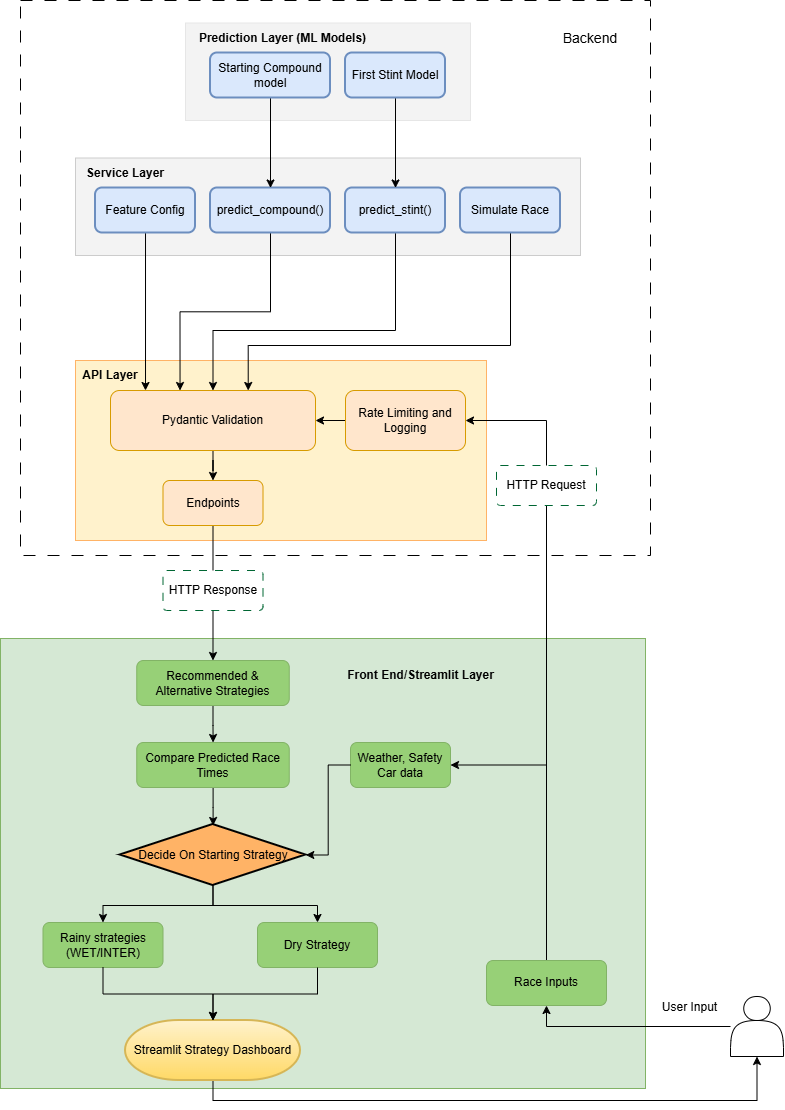

The diagram above was exported from draw.io. Its source (the exported page's mxGraphModel, read from the mxfile embedded in the PNG):
<mxGraphModel dx="1585" dy="822" grid="0" gridSize="15" guides="1" tooltips="1" connect="1" arrows="1" fold="1" page="1" pageScale="1" pageWidth="827" pageHeight="1169" math="0" shadow="0">
  <root>
    <mxCell id="0" />
    <mxCell id="1" parent="0" />
    <mxCell id="O33XDqmZ29m5j0q2WWSl-61" parent="1" style="rounded=0;whiteSpace=wrap;html=1;fillColor=#D5E8D4;strokeColor=#82b366;" value="" vertex="1">
      <mxGeometry height="450" width="645" x="10" y="668" as="geometry" />
    </mxCell>
    <mxCell id="O33XDqmZ29m5j0q2WWSl-34" parent="1" style="rounded=0;whiteSpace=wrap;html=1;fillColor=#FFF2CC;strokeColor=#FFB366;" value="" vertex="1">
      <mxGeometry height="180" width="411" x="85" y="390" as="geometry" />
    </mxCell>
    <mxCell id="O33XDqmZ29m5j0q2WWSl-22" parent="1" style="rounded=0;whiteSpace=wrap;html=1;fillColor=#F3F3F3;strokeColor=#E6E6E6;" value="" vertex="1">
      <mxGeometry height="97.5" width="285" x="195" y="52.5" as="geometry" />
    </mxCell>
    <mxCell id="O33XDqmZ29m5j0q2WWSl-19" parent="1" style="rounded=0;whiteSpace=wrap;html=1;fillColor=#F3F3F3;strokeColor=#CCCCCC;" value="" vertex="1">
      <mxGeometry height="97.5" width="505" x="85" y="187.5" as="geometry" />
    </mxCell>
    <mxCell id="O33XDqmZ29m5j0q2WWSl-29" edge="1" parent="1" source="O33XDqmZ29m5j0q2WWSl-15" style="edgeStyle=orthogonalEdgeStyle;rounded=0;orthogonalLoop=1;jettySize=auto;html=1;entryX=0.205;entryY=0.052;entryDx=0;entryDy=0;defaultLabelBackgroundColor=gap;" target="O33XDqmZ29m5j0q2WWSl-25">
      <mxGeometry relative="1" as="geometry" />
    </mxCell>
    <mxCell id="O33XDqmZ29m5j0q2WWSl-15" parent="1" style="rounded=1;whiteSpace=wrap;html=1;absoluteArcSize=1;arcSize=14;strokeWidth=2;fillColor=#dae8fc;strokeColor=#6c8ebf;" value="Feature Config" vertex="1">
      <mxGeometry height="45" width="100" x="105" y="217.5" as="geometry" />
    </mxCell>
    <mxCell id="O33XDqmZ29m5j0q2WWSl-30" edge="1" parent="1" source="O33XDqmZ29m5j0q2WWSl-16" style="edgeStyle=orthogonalEdgeStyle;rounded=0;orthogonalLoop=1;jettySize=auto;html=1;entryX=0.345;entryY=0.018;entryDx=0;entryDy=0;defaultLabelBackgroundColor=gap;" target="O33XDqmZ29m5j0q2WWSl-25">
      <mxGeometry relative="1" as="geometry" />
    </mxCell>
    <mxCell id="O33XDqmZ29m5j0q2WWSl-16" parent="1" style="rounded=1;whiteSpace=wrap;html=1;absoluteArcSize=1;arcSize=14;strokeWidth=2;fillColor=#dae8fc;strokeColor=#6c8ebf;" value="predict_compound()" vertex="1">
      <mxGeometry height="45" width="120" x="220" y="217.5" as="geometry" />
    </mxCell>
    <mxCell id="O33XDqmZ29m5j0q2WWSl-31" edge="1" parent="1" source="O33XDqmZ29m5j0q2WWSl-17" style="edgeStyle=orthogonalEdgeStyle;rounded=0;orthogonalLoop=1;jettySize=auto;html=1;defaultLabelBackgroundColor=gap;entryX=0.5;entryY=0;entryDx=0;entryDy=0;" target="O33XDqmZ29m5j0q2WWSl-25">
      <mxGeometry relative="1" as="geometry">
        <Array as="points">
          <mxPoint x="405" y="360" />
          <mxPoint x="222.5" y="360" />
        </Array>
        <mxPoint x="255" y="390" as="targetPoint" />
      </mxGeometry>
    </mxCell>
    <mxCell id="O33XDqmZ29m5j0q2WWSl-17" parent="1" style="rounded=1;whiteSpace=wrap;html=1;absoluteArcSize=1;arcSize=14;strokeWidth=2;fillColor=#dae8fc;strokeColor=#6c8ebf;" value="predict_stint()" vertex="1">
      <mxGeometry height="45" width="100" x="355" y="217.5" as="geometry" />
    </mxCell>
    <mxCell id="O33XDqmZ29m5j0q2WWSl-32" edge="1" parent="1" source="O33XDqmZ29m5j0q2WWSl-18" style="edgeStyle=orthogonalEdgeStyle;rounded=0;orthogonalLoop=1;jettySize=auto;html=1;entryX=0.689;entryY=-0.05;entryDx=0;entryDy=0;defaultLabelBackgroundColor=gap;" target="O33XDqmZ29m5j0q2WWSl-25">
      <mxGeometry relative="1" as="geometry">
        <Array as="points">
          <mxPoint x="520" y="375" />
          <mxPoint x="257.7" y="375" />
        </Array>
      </mxGeometry>
    </mxCell>
    <mxCell id="O33XDqmZ29m5j0q2WWSl-18" parent="1" style="rounded=1;whiteSpace=wrap;html=1;absoluteArcSize=1;arcSize=14;strokeWidth=2;fillColor=#dae8fc;strokeColor=#6c8ebf;" value="Simulate Race" vertex="1">
      <mxGeometry height="45" width="100" x="470" y="217.5" as="geometry" />
    </mxCell>
    <mxCell id="O33XDqmZ29m5j0q2WWSl-23" edge="1" parent="1" source="O33XDqmZ29m5j0q2WWSl-20" style="edgeStyle=orthogonalEdgeStyle;rounded=0;orthogonalLoop=1;jettySize=auto;html=1;exitX=0.5;exitY=1;exitDx=0;exitDy=0;entryX=0.5;entryY=0;entryDx=0;entryDy=0;defaultLabelBackgroundColor=gap;" target="O33XDqmZ29m5j0q2WWSl-16">
      <mxGeometry relative="1" as="geometry" />
    </mxCell>
    <mxCell id="O33XDqmZ29m5j0q2WWSl-20" parent="1" style="rounded=1;whiteSpace=wrap;html=1;absoluteArcSize=1;arcSize=14;strokeWidth=2;fillColor=#dae8fc;strokeColor=#6c8ebf;" value="Starting Compound model" vertex="1">
      <mxGeometry height="45" width="120" x="220" y="82.5" as="geometry" />
    </mxCell>
    <mxCell id="O33XDqmZ29m5j0q2WWSl-24" edge="1" parent="1" source="O33XDqmZ29m5j0q2WWSl-21" style="edgeStyle=orthogonalEdgeStyle;rounded=0;orthogonalLoop=1;jettySize=auto;html=1;exitX=0.5;exitY=1;exitDx=0;exitDy=0;entryX=0.5;entryY=0;entryDx=0;entryDy=0;defaultLabelBackgroundColor=gap;" target="O33XDqmZ29m5j0q2WWSl-17">
      <mxGeometry relative="1" as="geometry" />
    </mxCell>
    <mxCell id="O33XDqmZ29m5j0q2WWSl-21" parent="1" style="rounded=1;whiteSpace=wrap;html=1;absoluteArcSize=1;arcSize=14;strokeWidth=2;fillColor=#dae8fc;strokeColor=#6c8ebf;" value="First Stint Model" vertex="1">
      <mxGeometry height="45" width="100" x="355" y="82.5" as="geometry" />
    </mxCell>
    <mxCell id="O33XDqmZ29m5j0q2WWSl-33" edge="1" parent="1" source="O33XDqmZ29m5j0q2WWSl-25" style="edgeStyle=orthogonalEdgeStyle;rounded=0;orthogonalLoop=1;jettySize=auto;html=1;defaultLabelBackgroundColor=gap;" target="O33XDqmZ29m5j0q2WWSl-26" value="">
      <mxGeometry relative="1" as="geometry" />
    </mxCell>
    <mxCell id="O33XDqmZ29m5j0q2WWSl-25" parent="1" style="rounded=1;whiteSpace=wrap;html=1;roundedPerimeter=1;fillColor=#ffe6cc;strokeColor=#d79b00;" value="Pydantic Validation" vertex="1">
      <mxGeometry height="60" width="205" x="120" y="420" as="geometry" />
    </mxCell>
    <mxCell id="O33XDqmZ29m5j0q2WWSl-40" edge="1" parent="1" source="O33XDqmZ29m5j0q2WWSl-26" style="edgeStyle=orthogonalEdgeStyle;rounded=0;orthogonalLoop=1;jettySize=auto;html=1;exitX=0.5;exitY=1;exitDx=0;exitDy=0;defaultLabelBackgroundColor=gap;entryX=0.5;entryY=0;entryDx=0;entryDy=0;" target="O33XDqmZ29m5j0q2WWSl-42">
      <mxGeometry relative="1" x="0.563" as="geometry">
        <mxPoint x="222" y="675" as="targetPoint" />
      </mxGeometry>
    </mxCell>
    <mxCell id="O33XDqmZ29m5j0q2WWSl-26" parent="1" style="rounded=1;whiteSpace=wrap;html=1;roundedPerimeter=1;fillColor=#ffe6cc;strokeColor=#d79b00;" value="Endpoints" vertex="1">
      <mxGeometry height="45" width="100" x="172.5" y="510" as="geometry" />
    </mxCell>
    <mxCell id="O33XDqmZ29m5j0q2WWSl-28" edge="1" parent="1" source="O33XDqmZ29m5j0q2WWSl-27" style="edgeStyle=orthogonalEdgeStyle;rounded=0;orthogonalLoop=1;jettySize=auto;html=1;defaultLabelBackgroundColor=gap;" target="O33XDqmZ29m5j0q2WWSl-25" value="">
      <mxGeometry relative="1" as="geometry" />
    </mxCell>
    <mxCell id="O33XDqmZ29m5j0q2WWSl-27" parent="1" style="rounded=1;whiteSpace=wrap;html=1;roundedPerimeter=1;fillColor=#ffe6cc;strokeColor=#d79b00;" value="Rate Limiting and Logging" vertex="1">
      <mxGeometry height="60" width="120" x="355" y="420" as="geometry" />
    </mxCell>
    <mxCell id="O33XDqmZ29m5j0q2WWSl-35" parent="1" style="text;html=1;whiteSpace=wrap;strokeColor=none;fillColor=none;align=center;verticalAlign=middle;rounded=0;" value="&lt;b&gt;Prediction Layer (ML Models)&lt;/b&gt;" vertex="1">
      <mxGeometry height="30" width="195" x="195" y="52.5" as="geometry" />
    </mxCell>
    <mxCell id="O33XDqmZ29m5j0q2WWSl-36" parent="1" style="text;html=1;whiteSpace=wrap;strokeColor=none;fillColor=none;align=center;verticalAlign=middle;rounded=0;" value="&lt;b&gt;Service Layer&lt;/b&gt;" vertex="1">
      <mxGeometry height="30" width="90" x="90" y="187.5" as="geometry" />
    </mxCell>
    <mxCell id="O33XDqmZ29m5j0q2WWSl-37" parent="1" style="text;html=1;whiteSpace=wrap;strokeColor=none;fillColor=none;align=center;verticalAlign=middle;rounded=0;" value="&lt;b&gt;API Layer&lt;/b&gt;" vertex="1">
      <mxGeometry height="30" width="60" x="90" y="390" as="geometry" />
    </mxCell>
    <mxCell id="O33XDqmZ29m5j0q2WWSl-41" parent="1" style="rounded=1;arcSize=10;whiteSpace=wrap;html=1;align=center;strokeColor=#006633;dashed=1;dashPattern=8 8;" value="HTTP Response" vertex="1">
      <mxGeometry height="40" width="100" x="172.5" y="600" as="geometry" />
    </mxCell>
    <mxCell id="O33XDqmZ29m5j0q2WWSl-44" edge="1" parent="1" source="O33XDqmZ29m5j0q2WWSl-42" style="edgeStyle=orthogonalEdgeStyle;rounded=0;orthogonalLoop=1;jettySize=auto;html=1;defaultLabelBackgroundColor=gap;exitX=0.5;exitY=1;exitDx=0;exitDy=0;" target="O33XDqmZ29m5j0q2WWSl-43" value="">
      <mxGeometry relative="1" x="0.0089" as="geometry" />
    </mxCell>
    <mxCell id="O33XDqmZ29m5j0q2WWSl-42" parent="1" style="rounded=1;whiteSpace=wrap;html=1;roundedPerimeter=1;fillColor=#97D077;strokeColor=#82b366;" value="Recommended &amp;amp; Alternative Strategies" vertex="1">
      <mxGeometry height="45" width="152.5" x="146.25" y="690" as="geometry" />
    </mxCell>
    <mxCell id="O33XDqmZ29m5j0q2WWSl-46" edge="1" parent="1" source="O33XDqmZ29m5j0q2WWSl-43" style="edgeStyle=orthogonalEdgeStyle;rounded=0;orthogonalLoop=1;jettySize=auto;html=1;defaultLabelBackgroundColor=gap;" value="">
      <mxGeometry relative="1" as="geometry">
        <mxPoint x="222.5999999999999" y="855" as="targetPoint" />
      </mxGeometry>
    </mxCell>
    <mxCell id="O33XDqmZ29m5j0q2WWSl-43" parent="1" style="rounded=1;whiteSpace=wrap;html=1;roundedPerimeter=1;fillColor=#97D077;strokeColor=#82b366;" value="Compare Predicted Race Times" vertex="1">
      <mxGeometry height="45" width="152.5" x="146.25" y="772" as="geometry" />
    </mxCell>
    <mxCell id="O33XDqmZ29m5j0q2WWSl-53" edge="1" parent="1" source="O33XDqmZ29m5j0q2WWSl-48" style="edgeStyle=orthogonalEdgeStyle;rounded=0;orthogonalLoop=1;jettySize=auto;html=1;exitX=0.5;exitY=1;exitDx=0;exitDy=0;exitPerimeter=0;entryX=0.5;entryY=0;entryDx=0;entryDy=0;defaultLabelBackgroundColor=gap;" target="O33XDqmZ29m5j0q2WWSl-51">
      <mxGeometry relative="1" as="geometry" />
    </mxCell>
    <mxCell id="O33XDqmZ29m5j0q2WWSl-54" edge="1" parent="1" source="O33XDqmZ29m5j0q2WWSl-48" style="edgeStyle=orthogonalEdgeStyle;rounded=0;orthogonalLoop=1;jettySize=auto;html=1;exitX=0.5;exitY=1;exitDx=0;exitDy=0;exitPerimeter=0;entryX=0.5;entryY=0;entryDx=0;entryDy=0;defaultLabelBackgroundColor=gap;" target="O33XDqmZ29m5j0q2WWSl-52">
      <mxGeometry relative="1" as="geometry" />
    </mxCell>
    <mxCell id="O33XDqmZ29m5j0q2WWSl-48" parent="1" style="strokeWidth=2;html=1;shape=mxgraph.flowchart.decision;whiteSpace=wrap;fillColor=#FFB366;" value="Decide On Starting Strategy" vertex="1">
      <mxGeometry height="61" width="185.63" x="129.68" y="854" as="geometry" />
    </mxCell>
    <mxCell id="O33XDqmZ29m5j0q2WWSl-49" parent="1" style="rounded=1;whiteSpace=wrap;html=1;roundedPerimeter=1;fillColor=#97D077;strokeColor=#82b366;" value="Weather, Safety Car data" vertex="1">
      <mxGeometry height="45" width="100" x="360" y="772" as="geometry" />
    </mxCell>
    <mxCell id="O33XDqmZ29m5j0q2WWSl-50" edge="1" parent="1" source="O33XDqmZ29m5j0q2WWSl-49" style="edgeStyle=orthogonalEdgeStyle;rounded=0;orthogonalLoop=1;jettySize=auto;html=1;entryX=1;entryY=0.5;entryDx=0;entryDy=0;entryPerimeter=0;defaultLabelBackgroundColor=gap;" target="O33XDqmZ29m5j0q2WWSl-48">
      <mxGeometry relative="1" as="geometry" />
    </mxCell>
    <mxCell id="O33XDqmZ29m5j0q2WWSl-51" parent="1" style="rounded=1;whiteSpace=wrap;html=1;roundedPerimeter=1;fillColor=#97D077;strokeColor=#82b366;" value="Rainy strategies (WET/INTER)" vertex="1">
      <mxGeometry height="45" width="120" x="52.5" y="952" as="geometry" />
    </mxCell>
    <mxCell id="O33XDqmZ29m5j0q2WWSl-52" parent="1" style="rounded=1;whiteSpace=wrap;html=1;roundedPerimeter=1;fillColor=#97D077;strokeColor=#82b366;" value="Dry Strategy" vertex="1">
      <mxGeometry height="45" width="120" x="267" y="952" as="geometry" />
    </mxCell>
    <mxCell id="O33XDqmZ29m5j0q2WWSl-71" edge="1" parent="1" source="O33XDqmZ29m5j0q2WWSl-56" style="edgeStyle=orthogonalEdgeStyle;rounded=0;orthogonalLoop=1;jettySize=auto;html=1;exitX=0.5;exitY=1;exitDx=0;exitDy=0;exitPerimeter=0;entryX=0.5;entryY=1;entryDx=0;entryDy=0;defaultLabelBackgroundColor=gap;" target="O33XDqmZ29m5j0q2WWSl-69">
      <mxGeometry relative="1" as="geometry" />
    </mxCell>
    <mxCell id="O33XDqmZ29m5j0q2WWSl-56" parent="1" style="strokeWidth=2;html=1;shape=mxgraph.flowchart.terminator;whiteSpace=wrap;fillColor=#fff2cc;strokeColor=#d6b656;gradientColor=#ffd966;" value="Streamlit Strategy Dashboard" vertex="1">
      <mxGeometry height="60" width="175" x="135" y="1050" as="geometry" />
    </mxCell>
    <mxCell id="O33XDqmZ29m5j0q2WWSl-57" edge="1" parent="1" source="O33XDqmZ29m5j0q2WWSl-51" style="edgeStyle=orthogonalEdgeStyle;rounded=0;orthogonalLoop=1;jettySize=auto;html=1;entryX=0.5;entryY=0;entryDx=0;entryDy=0;entryPerimeter=0;defaultLabelBackgroundColor=gap;exitX=0.5;exitY=1;exitDx=0;exitDy=0;" target="O33XDqmZ29m5j0q2WWSl-56">
      <mxGeometry relative="1" as="geometry">
        <mxPoint x="172.5" y="990.4000000000002" as="sourcePoint" />
        <mxPoint x="214.24" y="1034" as="targetPoint" />
      </mxGeometry>
    </mxCell>
    <mxCell id="O33XDqmZ29m5j0q2WWSl-58" edge="1" parent="1" source="O33XDqmZ29m5j0q2WWSl-52" style="edgeStyle=orthogonalEdgeStyle;rounded=0;orthogonalLoop=1;jettySize=auto;html=1;entryX=0.5;entryY=0;entryDx=0;entryDy=0;entryPerimeter=0;defaultLabelBackgroundColor=gap;" target="O33XDqmZ29m5j0q2WWSl-56">
      <mxGeometry relative="1" as="geometry" />
    </mxCell>
    <mxCell id="O33XDqmZ29m5j0q2WWSl-62" parent="1" style="text;html=1;whiteSpace=wrap;strokeColor=none;fillColor=none;align=center;verticalAlign=middle;rounded=0;" value="&lt;b&gt;Front End/Streamlit Layer&lt;/b&gt;" vertex="1">
      <mxGeometry height="30" width="152.5" x="354" y="690" as="geometry" />
    </mxCell>
    <mxCell id="O33XDqmZ29m5j0q2WWSl-65" edge="1" parent="1" source="O33XDqmZ29m5j0q2WWSl-63" style="edgeStyle=orthogonalEdgeStyle;rounded=0;orthogonalLoop=1;jettySize=auto;html=1;entryX=1;entryY=0.5;entryDx=0;entryDy=0;defaultLabelBackgroundColor=gap;exitX=0.5;exitY=0;exitDx=0;exitDy=0;" target="O33XDqmZ29m5j0q2WWSl-27">
      <mxGeometry relative="1" as="geometry">
        <mxPoint x="640" y="978.75" as="sourcePoint" />
        <mxPoint x="585" y="431.2499999999999" as="targetPoint" />
      </mxGeometry>
    </mxCell>
    <mxCell id="O33XDqmZ29m5j0q2WWSl-66" edge="1" parent="1" source="O33XDqmZ29m5j0q2WWSl-63" style="edgeStyle=orthogonalEdgeStyle;rounded=0;orthogonalLoop=1;jettySize=auto;html=1;entryX=1;entryY=0.5;entryDx=0;entryDy=0;defaultLabelBackgroundColor=gap;exitX=0.5;exitY=0;exitDx=0;exitDy=0;" target="O33XDqmZ29m5j0q2WWSl-49">
      <mxGeometry relative="1" as="geometry">
        <mxPoint x="591" y="968" as="sourcePoint" />
        <mxPoint x="555" y="750" as="targetPoint" />
      </mxGeometry>
    </mxCell>
    <mxCell id="O33XDqmZ29m5j0q2WWSl-63" parent="1" style="rounded=1;whiteSpace=wrap;html=1;roundedPerimeter=1;fillColor=#97D077;strokeColor=#82b366;" value="Race Inputs" vertex="1">
      <mxGeometry height="45" width="120" x="496" y="990" as="geometry" />
    </mxCell>
    <mxCell id="O33XDqmZ29m5j0q2WWSl-47" parent="1" style="rounded=1;arcSize=10;whiteSpace=wrap;html=1;align=center;strokeColor=#006633;dashed=1;dashPattern=8 8;" value="HTTP Request" vertex="1">
      <mxGeometry height="40" width="100" x="506" y="495" as="geometry" />
    </mxCell>
    <mxCell id="O33XDqmZ29m5j0q2WWSl-67" parent="1" style="rounded=0;whiteSpace=wrap;html=1;fillColor=none;dashed=1;dashPattern=12 12;" value="" vertex="1">
      <mxGeometry height="555" width="630" x="30" y="30" as="geometry" />
    </mxCell>
    <mxCell id="O33XDqmZ29m5j0q2WWSl-68" parent="1" style="text;html=1;whiteSpace=wrap;strokeColor=none;fillColor=none;align=center;verticalAlign=middle;rounded=0;" value="&lt;font style=&quot;font-size: 14px;&quot;&gt;Backend&lt;/font&gt;" vertex="1">
      <mxGeometry height="30" width="60" x="570" y="52.5" as="geometry" />
    </mxCell>
    <mxCell id="O33XDqmZ29m5j0q2WWSl-70" edge="1" parent="1" source="O33XDqmZ29m5j0q2WWSl-69" style="edgeStyle=orthogonalEdgeStyle;rounded=0;orthogonalLoop=1;jettySize=auto;html=1;entryX=0.5;entryY=1;entryDx=0;entryDy=0;defaultLabelBackgroundColor=gap;" target="O33XDqmZ29m5j0q2WWSl-63">
      <mxGeometry relative="1" as="geometry" />
    </mxCell>
    <mxCell id="O33XDqmZ29m5j0q2WWSl-69" parent="1" style="shape=actor;whiteSpace=wrap;html=1;" value="" vertex="1">
      <mxGeometry height="60" width="53" x="740" y="1026" as="geometry" />
    </mxCell>
    <mxCell id="O33XDqmZ29m5j0q2WWSl-72" parent="1" style="text;html=1;whiteSpace=wrap;strokeColor=none;fillColor=none;align=center;verticalAlign=middle;rounded=0;autosize=1;resizable=0;" value="User Input" vertex="1">
      <mxGeometry height="26" width="73" x="663" y="1024" as="geometry" />
    </mxCell>
  </root>
</mxGraphModel>